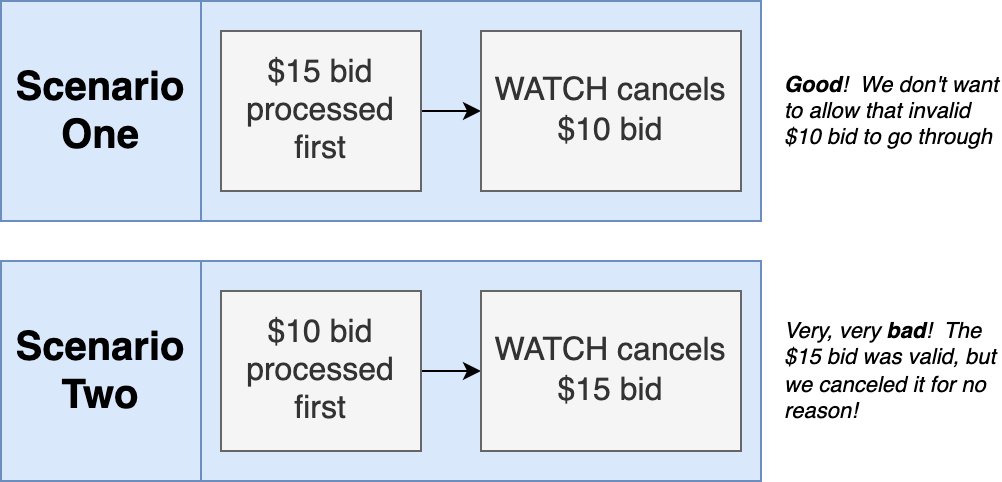

The diagram above was exported from draw.io. Its source (the exported page's mxGraphModel, read from the mxfile embedded in the PNG):
<mxGraphModel dx="984" dy="589" grid="1" gridSize="10" guides="1" tooltips="1" connect="1" arrows="1" fold="1" page="1" pageScale="1" pageWidth="1920" pageHeight="1200" background="#ffffff" math="0" shadow="0">
  <root>
    <mxCell id="QLIDAoLND7WxE-e4iRb_-0" />
    <mxCell id="QLIDAoLND7WxE-e4iRb_-1" parent="QLIDAoLND7WxE-e4iRb_-0" />
    <mxCell id="CEHGtHCc3TFTfRzQPKMj-4" value="" style="rounded=0;whiteSpace=wrap;html=1;fontSize=20;fillColor=#dae8fc;strokeColor=#6c8ebf;fontStyle=1" parent="QLIDAoLND7WxE-e4iRb_-1" vertex="1">
      <mxGeometry x="800" y="430" width="280" height="110" as="geometry" />
    </mxCell>
    <mxCell id="CEHGtHCc3TFTfRzQPKMj-0" value="Scenario Two" style="rounded=0;whiteSpace=wrap;html=1;fontSize=20;fillColor=#dae8fc;strokeColor=#6c8ebf;fontStyle=1" parent="QLIDAoLND7WxE-e4iRb_-1" vertex="1">
      <mxGeometry x="700" y="430" width="100" height="110" as="geometry" />
    </mxCell>
    <mxCell id="CEHGtHCc3TFTfRzQPKMj-3" style="edgeStyle=orthogonalEdgeStyle;rounded=0;orthogonalLoop=1;jettySize=auto;html=1;exitX=1;exitY=0.5;exitDx=0;exitDy=0;fontSize=20;" parent="QLIDAoLND7WxE-e4iRb_-1" source="CEHGtHCc3TFTfRzQPKMj-1" target="CEHGtHCc3TFTfRzQPKMj-2" edge="1">
      <mxGeometry relative="1" as="geometry" />
    </mxCell>
    <mxCell id="CEHGtHCc3TFTfRzQPKMj-1" value="$10 bid processed first" style="rounded=0;whiteSpace=wrap;html=1;fontSize=16;fillColor=#f5f5f5;strokeColor=#666666;fontStyle=0;fontColor=#333333;" parent="QLIDAoLND7WxE-e4iRb_-1" vertex="1">
      <mxGeometry x="810" y="445" width="100" height="80" as="geometry" />
    </mxCell>
    <mxCell id="CEHGtHCc3TFTfRzQPKMj-2" value="WATCH cancels $15 bid" style="rounded=0;whiteSpace=wrap;html=1;fontSize=16;fillColor=#f5f5f5;strokeColor=#666666;fontStyle=0;fontColor=#333333;" parent="QLIDAoLND7WxE-e4iRb_-1" vertex="1">
      <mxGeometry x="940" y="445" width="130" height="80" as="geometry" />
    </mxCell>
    <mxCell id="CEHGtHCc3TFTfRzQPKMj-5" value="" style="rounded=0;whiteSpace=wrap;html=1;fontSize=20;fillColor=#dae8fc;strokeColor=#6c8ebf;fontStyle=1" parent="QLIDAoLND7WxE-e4iRb_-1" vertex="1">
      <mxGeometry x="800" y="300" width="280" height="110" as="geometry" />
    </mxCell>
    <mxCell id="CEHGtHCc3TFTfRzQPKMj-6" value="Scenario One" style="rounded=0;whiteSpace=wrap;html=1;fontSize=20;fillColor=#dae8fc;strokeColor=#6c8ebf;fontStyle=1" parent="QLIDAoLND7WxE-e4iRb_-1" vertex="1">
      <mxGeometry x="700" y="300" width="100" height="110" as="geometry" />
    </mxCell>
    <mxCell id="CEHGtHCc3TFTfRzQPKMj-7" style="edgeStyle=orthogonalEdgeStyle;rounded=0;orthogonalLoop=1;jettySize=auto;html=1;exitX=1;exitY=0.5;exitDx=0;exitDy=0;fontSize=20;" parent="QLIDAoLND7WxE-e4iRb_-1" source="CEHGtHCc3TFTfRzQPKMj-8" target="CEHGtHCc3TFTfRzQPKMj-9" edge="1">
      <mxGeometry relative="1" as="geometry" />
    </mxCell>
    <mxCell id="CEHGtHCc3TFTfRzQPKMj-8" value="$15 bid processed first" style="rounded=0;whiteSpace=wrap;html=1;fontSize=16;fillColor=#f5f5f5;strokeColor=#666666;fontStyle=0;fontColor=#333333;" parent="QLIDAoLND7WxE-e4iRb_-1" vertex="1">
      <mxGeometry x="810" y="315" width="100" height="80" as="geometry" />
    </mxCell>
    <mxCell id="CEHGtHCc3TFTfRzQPKMj-9" value="WATCH cancels $10 bid" style="rounded=0;whiteSpace=wrap;html=1;fontSize=16;fillColor=#f5f5f5;strokeColor=#666666;fontStyle=0;fontColor=#333333;" parent="QLIDAoLND7WxE-e4iRb_-1" vertex="1">
      <mxGeometry x="940" y="315" width="130" height="80" as="geometry" />
    </mxCell>
    <mxCell id="CEHGtHCc3TFTfRzQPKMj-10" value="&lt;b&gt;Good&lt;/b&gt;!&amp;nbsp; We don't want to allow that invalid $10 bid to go through" style="text;html=1;strokeColor=none;fillColor=none;align=left;verticalAlign=middle;whiteSpace=wrap;rounded=0;fontSize=11;fontStyle=2" parent="QLIDAoLND7WxE-e4iRb_-1" vertex="1">
      <mxGeometry x="1090" y="332.5" width="110" height="45" as="geometry" />
    </mxCell>
    <mxCell id="CEHGtHCc3TFTfRzQPKMj-11" value="Very, very &lt;b&gt;bad&lt;/b&gt;!&amp;nbsp; The $15 bid was valid, but we canceled it for no reason!" style="text;html=1;strokeColor=none;fillColor=none;align=left;verticalAlign=middle;whiteSpace=wrap;rounded=0;fontSize=11;fontStyle=2" parent="QLIDAoLND7WxE-e4iRb_-1" vertex="1">
      <mxGeometry x="1090" y="456.25" width="110" height="57.5" as="geometry" />
    </mxCell>
  </root>
</mxGraphModel>